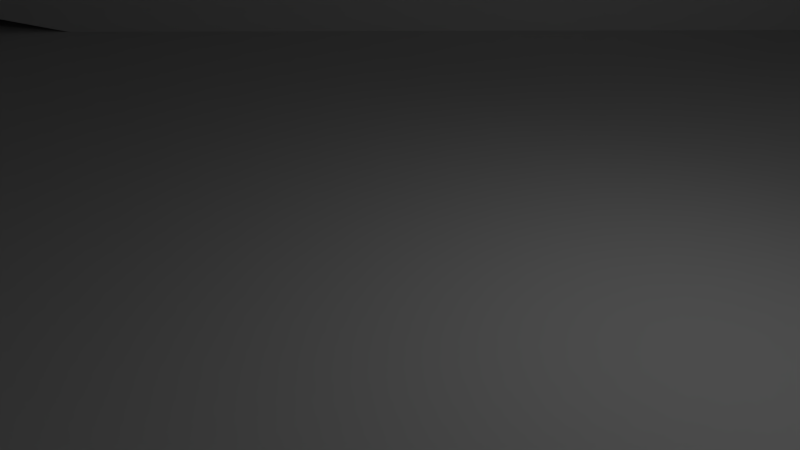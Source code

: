 # Source: uncut_spring.blend  (saved by Blender 2.74.0; exported with 4.5.12 LTS)
import bpy
from mathutils import Matrix  # noqa: F401  (used for matrix-valued properties, if any)

bpy.ops.wm.read_factory_settings(use_empty=True)
scene = bpy.context.scene
scene.name = 'Scene'

# ---- collections
col_collection_1 = bpy.data.collections.new('Collection 1'); scene.collection.children.link(col_collection_1)

# ---- world
world_world = bpy.data.worlds.new('World'); scene.world = world_world
world_world.color = (0.05088, 0.05088, 0.05088)
world_world.use_sun_shadow = False
world_world.sun_shadow_jitter_overblur = 0.0
world_world.cycles.sampling_method = 'MANUAL'
world_world.cycles.sample_map_resolution = 256

# ---- cameras
cam_camera = bpy.data.cameras.new('Camera')
cam_camera.clip_end = 100.0
cam_camera.lens = 35.0
cam_camera.sensor_width = 32.0
cam_camera.sensor_height = 18.0
cam_camera.ortho_scale = 7.314
cam_camera.dof.focus_distance = 0.0
cam_camera.dof.aperture_fstop = 128.0

# ---- lights
light_lamp = bpy.data.lights.new('Lamp', 'POINT')
light_lamp.transmission_factor = 0.0
light_lamp.cutoff_distance = 30.0
light_lamp.energy = 100.0
light_lamp.shadow_buffer_clip_start = 1.001
light_lamp.shadow_soft_size = 0.1
light_lamp.shadow_maximum_resolution = 0.006
light_lamp.use_absolute_resolution = True
light_lamp.cycles.use_multiple_importance_sampling = False

# ---- meshes
me_cube = bpy.data.meshes.new('Cube')
me_cube.from_pydata([(-1.0, -1.0, -1.0), (-1.0, -1.0, 1.0), (-1.0, 1.0, -1.0), (-1.0, 1.0, 1.0), (1.0, -1.0, -1.0), (1.0, -1.0, 1.0), (1.0, 1.0, -1.0), (1.0, 1.0, 1.0)], [], [(1, 3, 2, 0), (3, 7, 6, 2), (7, 5, 4, 6), (5, 1, 0, 4), (0, 2, 6, 4), (5, 7, 3, 1)])
me_cube.use_remesh_preserve_volume = False
me_cube.use_remesh_preserve_attributes = False
me_cube.use_mirror_vertex_groups = False
me_cube.update()
me_cube_004 = bpy.data.meshes.new('Cube.004')
me_cube_004.from_pydata([(-1.0, -1.0, -1.0), (-1.0, -1.0, 1.0), (-1.0, 1.0, -1.0), (-1.0, 1.0, 1.0), (1.0, -1.0, -1.0), (1.0, -1.0, 1.0), (1.0, 1.0, -1.0), (1.0, 1.0, 1.0)], [], [(1, 3, 2, 0), (3, 7, 6, 2), (7, 5, 4, 6), (5, 1, 0, 4), (0, 2, 6, 4), (5, 7, 3, 1)])
me_cube_004.use_remesh_preserve_volume = False
me_cube_004.use_remesh_preserve_attributes = False
me_cube_004.use_mirror_vertex_groups = False
me_cube_004.update()
me_plane_001 = bpy.data.meshes.new('Plane.001')
me_plane_001.from_pydata([(-25.76, 0.03583, -6.699), (-16.56, 0.03583, -6.699), (-25.76, 0.03583, 2.504), (-16.56, 0.03583, 2.504), (-20.83, 0.03583, 7.668), (-21.62, 0.03583, 2.673), (-25.84, 0.03583, 10.87), (-16.48, 0.03583, 10.87), (-21.49, 0.03583, 7.668), (-20.71, 0.03583, 2.673)], [], [(2, 5, 8, 6, 7, 4, 9, 3, 1, 0)])
me_plane_001.use_remesh_preserve_volume = False
me_plane_001.use_remesh_preserve_attributes = False
me_plane_001.use_mirror_vertex_groups = False
me_plane_001.update()
me_cube_003 = bpy.data.meshes.new('Cube.003')
me_cube_003.from_pydata([(-1.0, -1.0, -1.0), (-1.0, -1.0, 1.0), (-1.0, 1.0, -1.0), (-1.0, 1.0, 1.0), (1.0, -1.0, -1.0), (1.0, -1.0, 1.0), (1.0, 1.0, -1.0), (1.0, 1.0, 1.0)], [], [(1, 3, 2, 0), (3, 7, 6, 2), (7, 5, 4, 6), (5, 1, 0, 4), (0, 2, 6, 4), (5, 7, 3, 1)])
me_cube_003.use_remesh_preserve_volume = False
me_cube_003.use_remesh_preserve_attributes = False
me_cube_003.use_mirror_vertex_groups = False
me_cube_003.update()
me_cube_001 = bpy.data.meshes.new('Cube.001')
me_cube_001.from_pydata([(-1.0, -1.0, -1.0), (-1.0, -1.0, 1.0), (-1.0, 1.0, -1.0), (-1.0, 1.0, 1.0), (1.0, -1.0, -1.0), (1.0, -1.0, 1.0), (1.0, 1.0, -1.0), (1.0, 1.0, 1.0)], [], [(1, 3, 2, 0), (3, 7, 6, 2), (7, 5, 4, 6), (5, 1, 0, 4), (0, 2, 6, 4), (5, 7, 3, 1)])
me_cube_001.use_remesh_preserve_volume = False
me_cube_001.use_remesh_preserve_attributes = False
me_cube_001.use_mirror_vertex_groups = False
me_cube_001.update()
me_cube_002 = bpy.data.meshes.new('Cube.002')
me_cube_002.from_pydata([(-1.0, -1.0, -1.0), (-1.0, -1.0, 1.0), (-1.0, 1.0, -1.0), (-1.0, 1.0, 1.0), (1.0, -1.0, -1.0), (1.0, -1.0, 1.0), (1.0, 1.0, -1.0), (1.0, 1.0, 1.0)], [], [(1, 3, 2, 0), (3, 7, 6, 2), (7, 5, 4, 6), (5, 1, 0, 4), (0, 2, 6, 4), (5, 7, 3, 1)])
me_cube_002.use_remesh_preserve_volume = False
me_cube_002.use_remesh_preserve_attributes = False
me_cube_002.use_mirror_vertex_groups = False
me_cube_002.update()

# ---- curves / text
cu_beziercircle = bpy.data.curves.new('BezierCircle', 'CURVE')
cu_beziercircle.dimensions = '3D'
_sp = cu_beziercircle.splines.new('BEZIER'); _sp.bezier_points.add(3)
_sp.bezier_points.foreach_set('co', [-18.6, 0.0, 0.0, 0.0, 18.6, 0.0, 18.6, 0.0, 0.0, 0.0, -18.6, 0.0])
_sp.bezier_points.foreach_set('handle_left', [-18.6, -10.27, 0.0, -10.27, 18.6, 0.0, 18.6, 10.27, 0.0, 10.27, -18.6, 0.0])
_sp.bezier_points.foreach_set('handle_right', [-18.6, 10.27, 0.0, 10.27, 18.6, 0.0, 18.6, -10.27, 0.0, -10.27, -18.6, 0.0])
for _p, _l, _r in zip(_sp.bezier_points, ['AUTO', 'AUTO', 'AUTO', 'AUTO'], ['AUTO', 'AUTO', 'AUTO', 'AUTO']): _p.handle_left_type = _l; _p.handle_right_type = _r
_sp.order_u = 0
_sp.order_v = 0
_sp.use_cyclic_u = True
cu_beziercircle.use_path = True
cu_beziercircle.use_path_clamp = True
cu_beziercircle.bevel_resolution = 0
cu_beziercircle.extrude = 7.371
cu_beziercircle.fill_mode = 'HALF'
cu_spiral_001 = bpy.data.curves.new('Spiral.001', 'CURVE')
cu_spiral_001.dimensions = '3D'
_sp = cu_spiral_001.splines.new('POLY'); _sp.points.add(72)
_sp.points.foreach_set('co', [4.0, 0.0, 0.0, 1.0, 3.864, 1.035, 0.1268, 1.0, 3.464, 2.0, 0.2535, 1.0, 2.828, 2.828, 0.3803, 1.0, 2.0, 3.464, 0.507, 1.0, 1.035, 3.864, 0.6338, 1.0, 1.133e-15, 4.0, 0.7606, 1.0, -1.035, 3.864, 0.8873, 1.0, -2.0, 3.464, 1.014, 1.0, -2.828, 2.828, 1.141, 1.0, -3.464, 2.0, 1.268, 1.0, -3.864, 1.035, 1.394, 1.0, -4.0, -1.286e-15, 1.521, 1.0, -3.864, -1.035, 1.648, 1.0, -3.464, -2.0, 1.775, 1.0, -2.828, -2.828, 1.901, 1.0, -2.0, -3.464, 2.028, 1.0, -1.035, -3.864, 2.155, 1.0, -7.348e-16, -4.0, 2.282, 1.0, 1.035, -3.864, 2.408, 1.0, 2.0, -3.464, 2.535, 1.0, 2.828, -2.828, 2.662, 1.0, 3.464, -2.0, 2.789, 1.0, 3.864, -1.035, 2.915, 1.0, 4.0, -8.085e-15, 3.042, 1.0, 3.864, 1.035, 3.169, 1.0, 3.464, 2.0, 3.296, 1.0, 2.828, 2.828, 3.423, 1.0, 2.0, 3.464, 3.549, 1.0, 1.035, 3.864, 3.676, 1.0, 1.544e-14, 4.0, 3.803, 1.0, -1.035, 3.864, 3.93, 1.0, -2.0, 3.464, 4.056, 1.0, -2.828, 2.828, 4.183, 1.0, -3.464, 2.0, 4.31, 1.0, -3.864, 1.035, 4.437, 1.0, -4.0, 2.279e-14, 4.563, 1.0, -3.864, -1.035, 4.69, 1.0, -3.464, -2.0, 4.817, 1.0, -2.828, -2.828, 4.944, 1.0, -2.0, -3.464, 5.07, 1.0, -1.035, -3.864, 5.197, 1.0, -3.014e-14, -4.0, 5.324, 1.0, 1.035, -3.864, 5.451, 1.0, 2.0, -3.464, 5.577, 1.0, 2.828, -2.828, 5.704, 1.0, 3.464, -2.0, 5.831, 1.0, 3.864, -1.035, 5.958, 1.0, 4.0, -3.749e-14, 6.085, 1.0, 3.864, 1.035, 6.211, 1.0, 3.464, 2.0, 6.338, 1.0, 2.828, 2.828, 6.465, 1.0, 2.0, 3.464, 6.592, 1.0, 1.035, 3.864, 6.718, 1.0, 4.484e-14, 4.0, 6.845, 1.0, -1.035, 3.864, 6.972, 1.0, -2.0, 3.464, 7.099, 1.0, -2.828, 2.828, 7.225, 1.0, -3.464, 2.0, 7.352, 1.0, -3.864, 1.035, 7.479, 1.0, -4.0, 5.219e-14, 7.606, 1.0, -3.864, -1.035, 7.732, 1.0, -3.464, -2.0, 7.859, 1.0, -2.828, -2.828, 7.986, 1.0, -2.0, -3.464, 8.113, 1.0, -1.035, -3.864, 8.239, 1.0, -2.401e-14, -4.0, 8.366, 1.0, 1.035, -3.864, 8.493, 1.0, 2.0, -3.464, 8.62, 1.0, 2.828, -2.828, 8.746, 1.0, 3.464, -2.0, 8.873, 1.0, 3.864, -1.035, 9.0, 1.0, 4.0, 1.127e-14, 9.127, 1.0])
cu_spiral_001.use_path_clamp = True
cu_spiral_001.bevel_resolution = 0
cu_spiral_001.fill_mode = 'HALF'

# ---- objects
ob_cube_002 = bpy.data.objects.new('Cube.002', me_cube)
ob_beziercircle = bpy.data.objects.new('BezierCircle', cu_beziercircle)
ob_cube_001 = bpy.data.objects.new('Cube.001', me_cube_004)
ob_screw = bpy.data.objects.new('screw', me_plane_001)
ob_cube = bpy.data.objects.new('Cube', me_cube_003)
ob_area = bpy.data.objects.new('area', me_cube_001)
ob_lamp = bpy.data.objects.new('Lamp', light_lamp)
ob_camera = bpy.data.objects.new('Camera', cam_camera)
ob_spiral = bpy.data.objects.new('Spiral', cu_spiral_001)
ob_cube_003 = bpy.data.objects.new('Cube.003', me_cube_002)

# ---- transforms, parenting, visibility, modifiers, constraints
ob_cube_002.location = (0.0, 0.0, -33.08)
ob_cube_002.scale = (33.05, 33.05, 33.05)
ob_cube_002.hide_viewport = True
ob_cube_002.lineart.crease_threshold = 0.0
ob_beziercircle.location = (0.0, 0.0, 3.378)
ob_beziercircle.scale = (1.0, 1.0, 0.2304)
ob_beziercircle.hide_viewport = True
ob_beziercircle.lineart.crease_threshold = 0.0
ob_cube_001.location = (-20.44, 73.42, -70.3)
ob_cube_001.scale = (4.245, 4.245, 4.245)
ob_cube_001.hide_viewport = True
ob_cube_001.lineart.crease_threshold = 0.0
_m = ob_cube_001.modifiers.new('Screw', 'SCREW')
_m.merge_threshold = 0.0
ob_screw.location = (0.0, 0.0, -10.69)
ob_screw.lineart.crease_threshold = 0.0
_m = ob_screw.modifiers.new('Screw', 'SCREW')
_m.steps = 36
_m.angle = 25.13
_m.screw_offset = 72.0
_m.merge_threshold = 0.0
ob_cube.location = (0.4057, 26.25, 5.861)
ob_cube.rotation_euler = (1.571, -0.0, 0.0)
ob_cube.scale = (20.0, 1.0, 20.0)
ob_cube.hide_viewport = True
ob_cube.lineart.crease_threshold = 0.0
ob_area.location = (0.0, 0.0, -1.351)
ob_area.scale = (30.0, 50.0, -0.08078)
ob_area.hide_viewport = True
ob_area.lineart.crease_threshold = 0.0
ob_lamp.location = (4.076, 1.005, 5.904)
ob_lamp.rotation_euler = (0.6503, 0.05522, 1.866)
ob_lamp.lock_rotations_4d = False
ob_lamp.empty_display_type = 'ARROWS'
ob_lamp.color = (0.0, 0.0, 0.0, 0.0)
ob_lamp.hide_viewport = True
ob_lamp.lineart.crease_threshold = 0.0
ob_camera.location = (7.481, -6.508, 5.344)
ob_camera.rotation_euler = (1.109, 0.01082, 0.8149)
ob_camera.lock_rotations_4d = False
ob_camera.empty_display_type = 'ARROWS'
ob_camera.color = (0.0, 0.0, 0.0, 0.0)
ob_camera.hide_viewport = True
ob_camera.display_type = 'WIRE'
ob_camera.lineart.crease_threshold = 0.0
ob_spiral.location = (0.0, 0.0, 0.0)
ob_spiral.hide_viewport = True
ob_spiral.lineart.crease_threshold = 0.0
ob_cube_003.location = (0.0, 0.0, 102.7)
ob_cube_003.scale = (33.05, 33.05, 33.05)
ob_cube_003.hide_viewport = True
ob_cube_003.lineart.crease_threshold = 0.0

# ---- collection membership
col_collection_1.objects.link(ob_cube_002)
col_collection_1.objects.link(ob_beziercircle)
col_collection_1.objects.link(ob_cube_001)
col_collection_1.objects.link(ob_screw)
col_collection_1.objects.link(ob_cube)
col_collection_1.objects.link(ob_area)
col_collection_1.objects.link(ob_lamp)
col_collection_1.objects.link(ob_camera)
col_collection_1.objects.link(ob_spiral)
col_collection_1.objects.link(ob_cube_003)

# ---- scene / render settings (as saved in the file)
scene.camera = ob_camera
scene.frame_start = 1; scene.frame_end = 250; scene.frame_set(7)
scene.render.engine = 'BLENDER_EEVEE_NEXT'
scene.render.resolution_percentage = 50
scene.render.dither_intensity = 0.0
scene.cycles.use_denoising = False
scene.cycles.samples = 10
scene.cycles.sampling_pattern = 'TABULATED_SOBOL'
scene.cycles.light_sampling_threshold = 0.0
scene.cycles.use_adaptive_sampling = False
scene.cycles.use_light_tree = False
scene.cycles.blur_glossy = 0.0
scene.cycles.pixel_filter_type = 'GAUSSIAN'
scene.cycles.sample_clamp_indirect = 0.0
scene.view_settings.view_transform = 'Standard'
bpy.context.view_layer.update()
